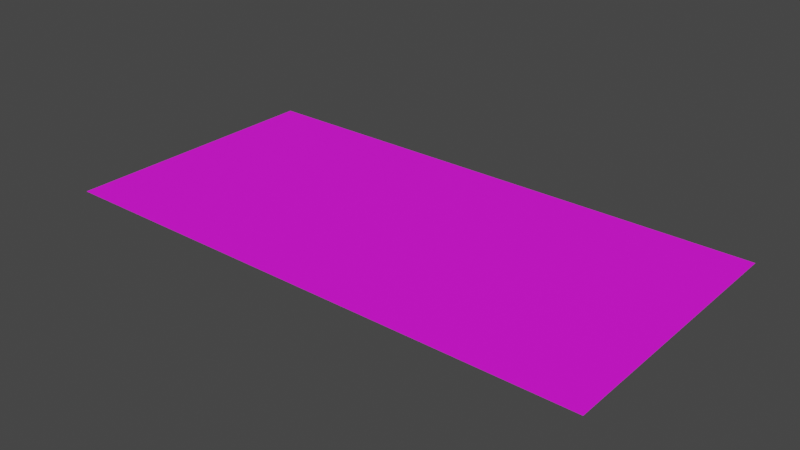 # Source: road_straight.blend  (saved by Blender 3.4.6; exported with 4.5.12 LTS)
import bpy
from mathutils import Matrix  # noqa: F401  (used for matrix-valued properties, if any)

bpy.ops.wm.read_factory_settings(use_empty=True)
scene = bpy.context.scene
scene.name = 'Scene'

# ---- collections
col_collection = bpy.data.collections.new('Collection'); scene.collection.children.link(col_collection)

# ---- images (referenced by path relative to the original .blend; pixels are not part of the script)
import os
ASSET_DIR = os.environ.get("B2B_ASSET_DIR", "")  # directory of the original .blend (textures are referenced by path, not embedded)
HERE = os.path.dirname(os.path.abspath(__file__))  # packed textures are extracted next to this script under _unpacked/

def load_image(name, relpath, width, height, colorspace="sRGB"):
    """Load a texture the original file referenced (path relative to the .blend, or extracted next to this script)."""
    p = next((c for c in (os.path.join(HERE, relpath), os.path.join(ASSET_DIR, relpath)) if relpath and os.path.exists(c)), "")
    if p:
        img = bpy.data.images.load(p, check_existing=True)
        img.name = name
    else:  # same state as the original file: an image datablock whose file is absent (Cycles renders it pink)
        img = bpy.data.images.new(name, width, height)
        img.source = "FILE"
        img.filepath = "//" + (relpath or name)
    img.colorspace_settings.name = colorspace
    return img
img_asphalt_road_basic_texture_jpg = load_image('asphalt_road_basic_texture.jpg', 'asphalt_road_basic_texture.jpg', 1024, 1024, 'sRGB')

# ---- materials (node trees are filled in below, after node groups)
mat_material_001 = bpy.data.materials.new('Material.001')
mat_material_001.use_transparent_shadow = False

# ---- material node trees
mat_material_001.use_nodes = True; mat_material_001.node_tree.nodes.clear()
_N = mat_material_001.node_tree.nodes; _L = mat_material_001.node_tree.links
n0 = _N.new('ShaderNodeBsdfPrincipled'); n0.name = 'Principled BSDF'; n0.location = (10, 300)
n0.distribution = 'GGX'
n0.subsurface_method = 'RANDOM_WALK_SKIN'
n0.inputs[2].default_value = 0.75
n0.inputs[3].default_value = 1.45
n0.inputs[27].default_value = (0.0, 0.0, 0.0, 1.0)
n0.inputs[28].default_value = 1.0
n1 = _N.new('ShaderNodeOutputMaterial'); n1.name = 'Material Output'; n1.location = (300, 300)
n2 = _N.new('ShaderNodeTexImage'); n2.name = 'Image Texture'; n2.location = (-387, 170)
n2.image = img_asphalt_road_basic_texture_jpg
_L.new(n0.outputs[0], n1.inputs[0])
_L.new(n2.outputs[0], n0.inputs[0])
n1.is_active_output = True

# ---- world
world_world = bpy.data.worlds.new('World'); scene.world = world_world
world_world.use_nodes = True; world_world.node_tree.nodes.clear()
_N = world_world.node_tree.nodes; _L = world_world.node_tree.links
n0 = _N.new('ShaderNodeOutputWorld'); n0.name = 'World Output'; n0.location = (300, 300)
n1 = _N.new('ShaderNodeBackground'); n1.name = 'Background'; n1.location = (10, 300)
n1.inputs[0].default_value = (0.05088, 0.05088, 0.05088, 1.0)
_L.new(n1.outputs[0], n0.inputs[0])
n0.is_active_output = True
world_world.color = (0.05088, 0.05088, 0.05088)
world_world.use_sun_shadow = False
world_world.sun_shadow_jitter_overblur = 0.0

# ---- meshes
me_plane = bpy.data.meshes.new('Plane')
me_plane.from_pydata([(-1.0, -1.0, 0.0), (1.0, -1.0, 0.0), (-1.0, 1.0, 0.0), (1.0, 1.0, 0.0)], [], [(0, 1, 3, 2)])
_uv = me_plane.uv_layers.new(name='UVMap')
_uv.uv.foreach_set('vector', [0.0, 0.0, 1.0, 0.0, 1.0, 1.0, 0.0, 1.0])
me_plane.materials.append(mat_material_001)
me_plane.update()

# ---- objects
ob_plane = bpy.data.objects.new('Plane', me_plane)

# ---- transforms, parenting, visibility, modifiers, constraints
ob_plane.location = (0.0, 0.0, 0.0)
ob_plane.scale = (4.0, 2.0, 2.0)

# ---- collection membership
col_collection.objects.link(ob_plane)

# ---- scene / render settings (as saved in the file)
scene.frame_start = 1; scene.frame_end = 250; scene.frame_set(1)
scene.render.engine = 'BLENDER_EEVEE_NEXT'
scene.cycles.sampling_pattern = 'TABULATED_SOBOL'
scene.cycles.use_light_tree = False
scene.view_settings.view_transform = 'Filmic'
bpy.context.view_layer.update()

# ---- added for rendering (the .blend has no active camera and no usable light): camera, sun
cam_auto = bpy.data.cameras.new('AutoCamera')
cam_auto.lens = 50.0
cam_auto.sensor_width = 36.0
cam_auto.clip_end = 1000.0
ob_auto_camera = bpy.data.objects.new('AutoCamera', cam_auto)
scene.collection.objects.link(ob_auto_camera)
ob_auto_camera.location = (8.27546, -9.93055, 6.62037)
ob_auto_camera.rotation_euler = (1.09748, -7.21219e-08, 0.694738)
scene.camera = ob_auto_camera
light_auto_sun = bpy.data.lights.new('AutoSun', 'SUN')
light_auto_sun.energy = 3.0
light_auto_sun.angle = 0.0523599
ob_auto_sun = bpy.data.objects.new('AutoSun', light_auto_sun)
scene.collection.objects.link(ob_auto_sun)
ob_auto_sun.rotation_euler = (0.872665, 0.174533, 0.523599)
bpy.context.view_layer.update()
